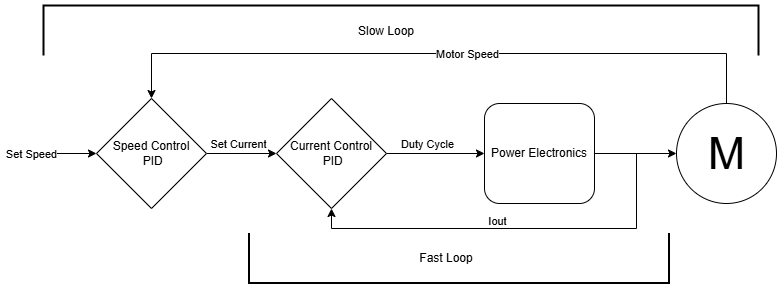

The diagram above was exported from draw.io. Its source (the exported page's mxGraphModel, read from the mxfile embedded in the PNG):
<mxGraphModel dx="1426" dy="883" grid="1" gridSize="10" guides="1" tooltips="1" connect="1" arrows="1" fold="1" page="1" pageScale="1" pageWidth="827" pageHeight="1169" math="0" shadow="0">
  <root>
    <mxCell id="0" />
    <mxCell id="1" parent="0" />
    <mxCell id="1Ilio97GYEyvz8-Gsxtv-10" style="edgeStyle=orthogonalEdgeStyle;rounded=0;orthogonalLoop=1;jettySize=auto;html=1;exitX=0.5;exitY=0;exitDx=0;exitDy=0;exitPerimeter=0;entryX=0.5;entryY=0;entryDx=0;entryDy=0;" parent="1" source="1Ilio97GYEyvz8-Gsxtv-1" target="1Ilio97GYEyvz8-Gsxtv-11" edge="1">
      <mxGeometry relative="1" as="geometry">
        <mxPoint x="750.1428571428573" y="360" as="targetPoint" />
        <Array as="points">
          <mxPoint x="750" y="380" />
          <mxPoint x="175" y="380" />
        </Array>
      </mxGeometry>
    </mxCell>
    <mxCell id="1Ilio97GYEyvz8-Gsxtv-12" value="Motor Speed" style="edgeLabel;html=1;align=center;verticalAlign=middle;resizable=0;points=[];" parent="1Ilio97GYEyvz8-Gsxtv-10" vertex="1" connectable="0">
      <mxGeometry x="-0.1267" y="3" relative="1" as="geometry">
        <mxPoint x="-17" y="-3" as="offset" />
      </mxGeometry>
    </mxCell>
    <mxCell id="1Ilio97GYEyvz8-Gsxtv-1" value="M" style="dashed=0;outlineConnect=0;align=center;html=1;shape=mxgraph.pid.engines.electric_motor;fontSize=45;" parent="1" vertex="1">
      <mxGeometry x="700" y="430" width="100" height="100" as="geometry" />
    </mxCell>
    <mxCell id="1Ilio97GYEyvz8-Gsxtv-3" style="edgeStyle=orthogonalEdgeStyle;rounded=0;orthogonalLoop=1;jettySize=auto;html=1;exitX=1;exitY=0.5;exitDx=0;exitDy=0;" parent="1" source="1Ilio97GYEyvz8-Gsxtv-2" target="1Ilio97GYEyvz8-Gsxtv-1" edge="1">
      <mxGeometry relative="1" as="geometry" />
    </mxCell>
    <mxCell id="1Ilio97GYEyvz8-Gsxtv-5" style="edgeStyle=orthogonalEdgeStyle;rounded=0;orthogonalLoop=1;jettySize=auto;html=1;entryX=0.5;entryY=1;entryDx=0;entryDy=0;" parent="1" source="1Ilio97GYEyvz8-Gsxtv-2" target="1Ilio97GYEyvz8-Gsxtv-7" edge="1">
      <mxGeometry relative="1" as="geometry">
        <mxPoint x="660" y="580" as="targetPoint" />
        <Array as="points">
          <mxPoint x="660" y="480" />
          <mxPoint x="660" y="555" />
          <mxPoint x="355" y="555" />
        </Array>
      </mxGeometry>
    </mxCell>
    <mxCell id="1Ilio97GYEyvz8-Gsxtv-6" value="Iout" style="edgeLabel;html=1;align=center;verticalAlign=middle;resizable=0;points=[];" parent="1Ilio97GYEyvz8-Gsxtv-5" vertex="1" connectable="0">
      <mxGeometry x="0.1568" y="1" relative="1" as="geometry">
        <mxPoint x="-1" y="-9" as="offset" />
      </mxGeometry>
    </mxCell>
    <mxCell id="1Ilio97GYEyvz8-Gsxtv-2" value="Power Electronics" style="rounded=1;whiteSpace=wrap;html=1;" parent="1" vertex="1">
      <mxGeometry x="508" y="430" width="110" height="100" as="geometry" />
    </mxCell>
    <mxCell id="1Ilio97GYEyvz8-Gsxtv-8" style="edgeStyle=orthogonalEdgeStyle;rounded=0;orthogonalLoop=1;jettySize=auto;html=1;exitX=1;exitY=0.5;exitDx=0;exitDy=0;entryX=0;entryY=0.5;entryDx=0;entryDy=0;" parent="1" source="1Ilio97GYEyvz8-Gsxtv-7" target="1Ilio97GYEyvz8-Gsxtv-2" edge="1">
      <mxGeometry relative="1" as="geometry" />
    </mxCell>
    <mxCell id="1Ilio97GYEyvz8-Gsxtv-9" value="Duty Cycle" style="edgeLabel;html=1;align=center;verticalAlign=middle;resizable=0;points=[];" parent="1Ilio97GYEyvz8-Gsxtv-8" vertex="1" connectable="0">
      <mxGeometry x="0.2069" y="2" relative="1" as="geometry">
        <mxPoint x="-19" y="-8" as="offset" />
      </mxGeometry>
    </mxCell>
    <mxCell id="1Ilio97GYEyvz8-Gsxtv-7" value="Current Control&lt;br&gt;&amp;nbsp;PID" style="rhombus;whiteSpace=wrap;html=1;" parent="1" vertex="1">
      <mxGeometry x="300" y="425" width="110" height="110" as="geometry" />
    </mxCell>
    <mxCell id="1Ilio97GYEyvz8-Gsxtv-13" style="edgeStyle=orthogonalEdgeStyle;rounded=0;orthogonalLoop=1;jettySize=auto;html=1;exitX=1;exitY=0.5;exitDx=0;exitDy=0;entryX=0;entryY=0.5;entryDx=0;entryDy=0;" parent="1" source="1Ilio97GYEyvz8-Gsxtv-11" target="1Ilio97GYEyvz8-Gsxtv-7" edge="1">
      <mxGeometry relative="1" as="geometry" />
    </mxCell>
    <mxCell id="1Ilio97GYEyvz8-Gsxtv-20" value="Set Current" style="edgeLabel;html=1;align=center;verticalAlign=middle;resizable=0;points=[];" parent="1Ilio97GYEyvz8-Gsxtv-13" vertex="1" connectable="0">
      <mxGeometry x="-0.3476" y="-3" relative="1" as="geometry">
        <mxPoint x="8" y="-13" as="offset" />
      </mxGeometry>
    </mxCell>
    <mxCell id="1Ilio97GYEyvz8-Gsxtv-14" style="edgeStyle=orthogonalEdgeStyle;rounded=0;orthogonalLoop=1;jettySize=auto;html=1;startArrow=classic;startFill=1;endArrow=none;endFill=0;" parent="1" source="1Ilio97GYEyvz8-Gsxtv-11" edge="1">
      <mxGeometry relative="1" as="geometry">
        <mxPoint x="40" y="480" as="targetPoint" />
      </mxGeometry>
    </mxCell>
    <mxCell id="1Ilio97GYEyvz8-Gsxtv-15" value="Set Speed" style="edgeLabel;html=1;align=center;verticalAlign=middle;resizable=0;points=[];" parent="1Ilio97GYEyvz8-Gsxtv-14" vertex="1" connectable="0">
      <mxGeometry x="0.6583" relative="1" as="geometry">
        <mxPoint as="offset" />
      </mxGeometry>
    </mxCell>
    <mxCell id="1Ilio97GYEyvz8-Gsxtv-11" value="Speed Control&lt;br&gt;&amp;nbsp;PID" style="rhombus;whiteSpace=wrap;html=1;" parent="1" vertex="1">
      <mxGeometry x="120" y="425" width="110" height="110" as="geometry" />
    </mxCell>
    <mxCell id="1Ilio97GYEyvz8-Gsxtv-16" value="" style="strokeWidth=2;html=1;shape=mxgraph.flowchart.annotation_1;align=left;pointerEvents=1;rotation=-90;" parent="1" vertex="1">
      <mxGeometry x="458" y="375" width="50" height="420" as="geometry" />
    </mxCell>
    <mxCell id="1Ilio97GYEyvz8-Gsxtv-17" value="Fast Loop" style="text;html=1;whiteSpace=wrap;strokeColor=none;fillColor=none;align=center;verticalAlign=middle;rounded=0;" parent="1" vertex="1">
      <mxGeometry x="440" y="570" width="60" height="30" as="geometry" />
    </mxCell>
    <mxCell id="1Ilio97GYEyvz8-Gsxtv-18" value="" style="strokeWidth=2;html=1;shape=mxgraph.flowchart.annotation_1;align=left;pointerEvents=1;rotation=90;" parent="1" vertex="1">
      <mxGeometry x="400" width="50" height="715" as="geometry" />
    </mxCell>
    <mxCell id="1Ilio97GYEyvz8-Gsxtv-19" value="Slow Loop" style="text;html=1;whiteSpace=wrap;strokeColor=none;fillColor=none;align=center;verticalAlign=middle;rounded=0;" parent="1" vertex="1">
      <mxGeometry x="380" y="342.5" width="60" height="30" as="geometry" />
    </mxCell>
  </root>
</mxGraphModel>